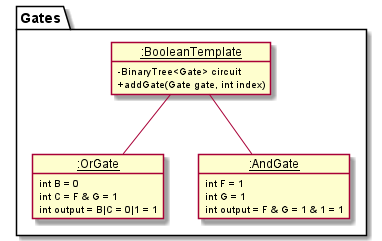

The diagram above was rendered by PlantUML. Its source (embedded in the PNG):
@startuml

!include style.puml

package Gates {
    object "__:BooleanTemplate__" as State1
    object "__:OrGate__" as State2
    object "__:AndGate__" as State3
}

object State1 {
    - BinaryTree<Gate> circuit
    + addGate(Gate gate, int index)
}

object State2 {
    int B = 0
    int C = F & G = 1
    int output = B|C = 0|1 = 1
}

object State3 {
   int F = 1
   int G = 1
   int output = F & G = 1 & 1 = 1
}


State1 -- State2
State1 -- State3

@enduml